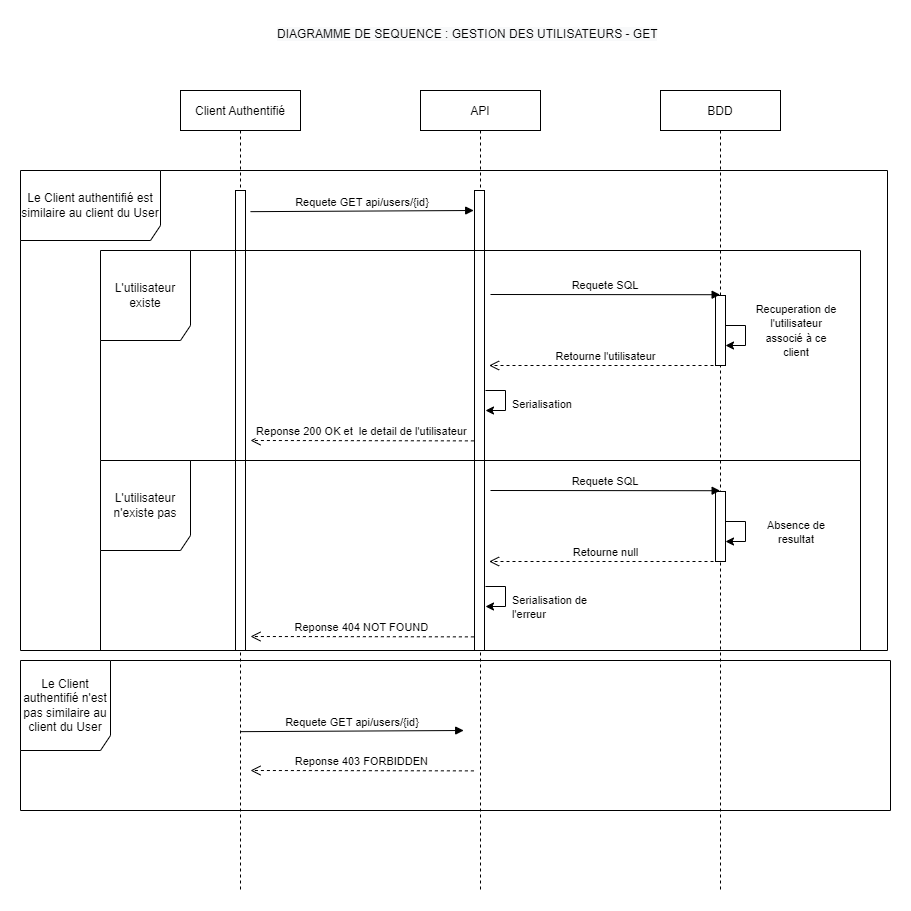

The diagram above was exported from draw.io. Its source (the exported page's mxGraphModel, read from the mxfile embedded in the PNG):
<mxGraphModel dx="2105" dy="547" grid="1" gridSize="10" guides="1" tooltips="1" connect="1" arrows="1" fold="1" page="1" pageScale="1" pageWidth="827" pageHeight="1169" math="0" shadow="0">
  <root>
    <mxCell id="0" />
    <mxCell id="1" parent="0" />
    <mxCell id="r3VbI7DcRhsh8vij_qbS-1" value="Client Authentifié" style="shape=umlLifeline;perimeter=lifelinePerimeter;container=1;collapsible=0;recursiveResize=0;rounded=0;shadow=0;strokeWidth=1;" parent="1" vertex="1">
      <mxGeometry x="120" y="80" width="120" height="800" as="geometry" />
    </mxCell>
    <mxCell id="r3VbI7DcRhsh8vij_qbS-3" value="" style="points=[];perimeter=orthogonalPerimeter;rounded=0;shadow=0;strokeWidth=1;" parent="r3VbI7DcRhsh8vij_qbS-1" vertex="1">
      <mxGeometry x="55" y="100" width="10" height="460" as="geometry" />
    </mxCell>
    <mxCell id="r3VbI7DcRhsh8vij_qbS-4" value="API" style="shape=umlLifeline;perimeter=lifelinePerimeter;container=1;collapsible=0;recursiveResize=0;rounded=0;shadow=0;strokeWidth=1;" parent="1" vertex="1">
      <mxGeometry x="360" y="80" width="120" height="800" as="geometry" />
    </mxCell>
    <mxCell id="r3VbI7DcRhsh8vij_qbS-7" value="" style="points=[];perimeter=orthogonalPerimeter;rounded=0;shadow=0;strokeWidth=1;" parent="r3VbI7DcRhsh8vij_qbS-4" vertex="1">
      <mxGeometry x="54" y="100" width="10" height="460" as="geometry" />
    </mxCell>
    <mxCell id="r3VbI7DcRhsh8vij_qbS-8" value="" style="endArrow=classic;html=1;rounded=0;" parent="r3VbI7DcRhsh8vij_qbS-4" edge="1">
      <mxGeometry width="50" height="50" relative="1" as="geometry">
        <mxPoint x="65" y="300" as="sourcePoint" />
        <mxPoint x="65" y="320" as="targetPoint" />
        <Array as="points">
          <mxPoint x="85" y="300" />
          <mxPoint x="85" y="320" />
        </Array>
      </mxGeometry>
    </mxCell>
    <mxCell id="r3VbI7DcRhsh8vij_qbS-9" value="BDD" style="shape=umlLifeline;perimeter=lifelinePerimeter;container=1;collapsible=0;recursiveResize=0;rounded=0;shadow=0;strokeWidth=1;" parent="1" vertex="1">
      <mxGeometry x="600" y="80" width="120" height="800" as="geometry" />
    </mxCell>
    <mxCell id="r3VbI7DcRhsh8vij_qbS-12" value="&lt;span style=&quot;color: rgb(0 , 0 , 0) ; font-family: &amp;#34;helvetica&amp;#34; ; font-size: 12px ; font-style: normal ; font-weight: 400 ; letter-spacing: normal ; text-align: center ; text-indent: 0px ; text-transform: none ; word-spacing: 0px ; background-color: rgb(248 , 249 , 250) ; display: inline ; float: none&quot;&gt;DIAGRAMME DE SEQUENCE : GESTION DES UTILISATEURS - GET&lt;/span&gt;" style="text;whiteSpace=wrap;html=1;" parent="1" vertex="1">
      <mxGeometry x="215" y="10" width="440" height="30" as="geometry" />
    </mxCell>
    <mxCell id="r3VbI7DcRhsh8vij_qbS-13" value="Le Client authentifié est similaire au client du User" style="shape=umlFrame;whiteSpace=wrap;html=1;width=140;height=70;" parent="1" vertex="1">
      <mxGeometry x="-40" y="160" width="867" height="480" as="geometry" />
    </mxCell>
    <mxCell id="r3VbI7DcRhsh8vij_qbS-20" value="Requete GET api/users/{id}" style="verticalAlign=bottom;endArrow=block;shadow=0;strokeWidth=1;exitX=1.18;exitY=0.233;exitDx=0;exitDy=0;exitPerimeter=0;" parent="1" edge="1">
      <mxGeometry relative="1" as="geometry">
        <mxPoint x="190" y="201.15999999999985" as="sourcePoint" />
        <mxPoint x="413.20000000000005" y="200" as="targetPoint" />
      </mxGeometry>
    </mxCell>
    <mxCell id="r3VbI7DcRhsh8vij_qbS-21" value="" style="points=[];perimeter=orthogonalPerimeter;rounded=0;shadow=0;strokeWidth=1;" parent="1" vertex="1">
      <mxGeometry x="655" y="285" width="10" height="70" as="geometry" />
    </mxCell>
    <mxCell id="r3VbI7DcRhsh8vij_qbS-22" value="" style="endArrow=classic;html=1;rounded=0;" parent="1" edge="1">
      <mxGeometry width="50" height="50" relative="1" as="geometry">
        <mxPoint x="665" y="315" as="sourcePoint" />
        <mxPoint x="665" y="335" as="targetPoint" />
        <Array as="points">
          <mxPoint x="685" y="315" />
          <mxPoint x="685" y="335" />
        </Array>
      </mxGeometry>
    </mxCell>
    <mxCell id="r3VbI7DcRhsh8vij_qbS-23" value="&lt;div style=&quot;text-align: center&quot;&gt;&lt;font face=&quot;helvetica&quot;&gt;&lt;span style=&quot;font-size: 11px ; background-color: rgb(255 , 255 , 255)&quot;&gt;Recuperation de l'utilisateur associé à ce client&lt;/span&gt;&lt;/font&gt;&lt;/div&gt;" style="text;whiteSpace=wrap;html=1;" parent="1" vertex="1">
      <mxGeometry x="690" y="285" width="90" height="30" as="geometry" />
    </mxCell>
    <mxCell id="r3VbI7DcRhsh8vij_qbS-24" value="Requete SQL" style="verticalAlign=bottom;endArrow=block;shadow=0;strokeWidth=1;entryX=0.497;entryY=0.182;entryDx=0;entryDy=0;entryPerimeter=0;" parent="1" edge="1">
      <mxGeometry relative="1" as="geometry">
        <mxPoint x="430" y="284" as="sourcePoint" />
        <mxPoint x="659.6400000000001" y="284.22" as="targetPoint" />
      </mxGeometry>
    </mxCell>
    <mxCell id="r3VbI7DcRhsh8vij_qbS-25" value="&lt;span style=&quot;color: rgb(0 , 0 , 0) ; font-family: &amp;#34;helvetica&amp;#34; ; font-size: 11px ; font-style: normal ; font-weight: 400 ; letter-spacing: normal ; text-align: center ; text-indent: 0px ; text-transform: none ; word-spacing: 0px ; background-color: rgb(255 , 255 , 255) ; display: inline ; float: none&quot;&gt;Serialisation&lt;/span&gt;" style="text;whiteSpace=wrap;html=1;" parent="1" vertex="1">
      <mxGeometry x="450" y="380" width="100" height="30" as="geometry" />
    </mxCell>
    <mxCell id="r3VbI7DcRhsh8vij_qbS-26" value="Retourne l'utilisateur " style="verticalAlign=bottom;endArrow=open;dashed=1;endSize=8;shadow=0;strokeWidth=1;" parent="1" edge="1">
      <mxGeometry relative="1" as="geometry">
        <mxPoint x="428.5999999999999" y="355" as="targetPoint" />
        <mxPoint x="665" y="355" as="sourcePoint" />
      </mxGeometry>
    </mxCell>
    <mxCell id="r3VbI7DcRhsh8vij_qbS-27" value="Reponse 200 OK et  le detail de l'utilisateur" style="verticalAlign=bottom;endArrow=open;dashed=1;endSize=8;shadow=0;strokeWidth=1;exitX=0.14;exitY=0.239;exitDx=0;exitDy=0;exitPerimeter=0;" parent="1" edge="1">
      <mxGeometry relative="1" as="geometry">
        <mxPoint x="190" y="430" as="targetPoint" />
        <mxPoint x="413.4000000000001" y="430.3800000000001" as="sourcePoint" />
      </mxGeometry>
    </mxCell>
    <mxCell id="r3VbI7DcRhsh8vij_qbS-28" value="" style="endArrow=classic;html=1;rounded=0;" parent="1" edge="1">
      <mxGeometry width="50" height="50" relative="1" as="geometry">
        <mxPoint x="425" y="576" as="sourcePoint" />
        <mxPoint x="425" y="596" as="targetPoint" />
        <Array as="points">
          <mxPoint x="445" y="576" />
          <mxPoint x="445" y="596" />
        </Array>
      </mxGeometry>
    </mxCell>
    <mxCell id="r3VbI7DcRhsh8vij_qbS-29" value="" style="points=[];perimeter=orthogonalPerimeter;rounded=0;shadow=0;strokeWidth=1;" parent="1" vertex="1">
      <mxGeometry x="655" y="481" width="10" height="70" as="geometry" />
    </mxCell>
    <mxCell id="r3VbI7DcRhsh8vij_qbS-30" value="" style="endArrow=classic;html=1;rounded=0;" parent="1" edge="1">
      <mxGeometry width="50" height="50" relative="1" as="geometry">
        <mxPoint x="665" y="511" as="sourcePoint" />
        <mxPoint x="665" y="531" as="targetPoint" />
        <Array as="points">
          <mxPoint x="685" y="511" />
          <mxPoint x="685" y="531" />
        </Array>
      </mxGeometry>
    </mxCell>
    <mxCell id="r3VbI7DcRhsh8vij_qbS-31" value="&lt;div style=&quot;text-align: center&quot;&gt;&lt;font face=&quot;helvetica&quot;&gt;&lt;span style=&quot;font-size: 11px ; background-color: rgb(255 , 255 , 255)&quot;&gt;Absence de resultat&lt;/span&gt;&lt;/font&gt;&lt;/div&gt;" style="text;whiteSpace=wrap;html=1;" parent="1" vertex="1">
      <mxGeometry x="690" y="501" width="90" height="30" as="geometry" />
    </mxCell>
    <mxCell id="r3VbI7DcRhsh8vij_qbS-32" value="Requete SQL" style="verticalAlign=bottom;endArrow=block;shadow=0;strokeWidth=1;entryX=0.497;entryY=0.182;entryDx=0;entryDy=0;entryPerimeter=0;" parent="1" edge="1">
      <mxGeometry relative="1" as="geometry">
        <mxPoint x="430" y="480" as="sourcePoint" />
        <mxPoint x="659.6400000000001" y="480.22" as="targetPoint" />
      </mxGeometry>
    </mxCell>
    <mxCell id="r3VbI7DcRhsh8vij_qbS-33" value="&lt;span style=&quot;color: rgb(0 , 0 , 0) ; font-family: &amp;#34;helvetica&amp;#34; ; font-size: 11px ; font-style: normal ; font-weight: 400 ; letter-spacing: normal ; text-align: center ; text-indent: 0px ; text-transform: none ; word-spacing: 0px ; background-color: rgb(255 , 255 , 255) ; display: inline ; float: none&quot;&gt;Serialisation de l'erreur&lt;/span&gt;" style="text;whiteSpace=wrap;html=1;" parent="1" vertex="1">
      <mxGeometry x="450" y="576" width="100" height="30" as="geometry" />
    </mxCell>
    <mxCell id="r3VbI7DcRhsh8vij_qbS-34" value="Retourne null " style="verticalAlign=bottom;endArrow=open;dashed=1;endSize=8;shadow=0;strokeWidth=1;" parent="1" edge="1">
      <mxGeometry relative="1" as="geometry">
        <mxPoint x="428.5999999999999" y="551" as="targetPoint" />
        <mxPoint x="665" y="551" as="sourcePoint" />
      </mxGeometry>
    </mxCell>
    <mxCell id="r3VbI7DcRhsh8vij_qbS-35" value="Reponse 404 NOT FOUND" style="verticalAlign=bottom;endArrow=open;dashed=1;endSize=8;shadow=0;strokeWidth=1;exitX=0.14;exitY=0.239;exitDx=0;exitDy=0;exitPerimeter=0;" parent="1" edge="1">
      <mxGeometry relative="1" as="geometry">
        <mxPoint x="190" y="626" as="targetPoint" />
        <mxPoint x="413.4000000000001" y="626.3800000000001" as="sourcePoint" />
      </mxGeometry>
    </mxCell>
    <mxCell id="r3VbI7DcRhsh8vij_qbS-36" value="Le Client authentifié n'est pas similaire au client du User" style="shape=umlFrame;whiteSpace=wrap;html=1;width=90;height=90;" parent="1" vertex="1">
      <mxGeometry x="-40" y="650" width="870" height="150" as="geometry" />
    </mxCell>
    <mxCell id="r3VbI7DcRhsh8vij_qbS-37" value="L'utilisateur existe" style="shape=umlFrame;whiteSpace=wrap;html=1;width=90;height=90;" parent="1" vertex="1">
      <mxGeometry x="40" y="240" width="760" height="210" as="geometry" />
    </mxCell>
    <mxCell id="r3VbI7DcRhsh8vij_qbS-38" value="L'utilisateur n'existe pas" style="shape=umlFrame;whiteSpace=wrap;html=1;width=90;height=90;" parent="1" vertex="1">
      <mxGeometry x="40" y="450" width="760" height="190" as="geometry" />
    </mxCell>
    <mxCell id="r3VbI7DcRhsh8vij_qbS-39" value="Requete GET api/users/{id}" style="verticalAlign=bottom;endArrow=block;shadow=0;strokeWidth=1;exitX=1.18;exitY=0.233;exitDx=0;exitDy=0;exitPerimeter=0;" parent="1" edge="1">
      <mxGeometry relative="1" as="geometry">
        <mxPoint x="180" y="721.16" as="sourcePoint" />
        <mxPoint x="403.1999999999998" y="720" as="targetPoint" />
      </mxGeometry>
    </mxCell>
    <mxCell id="r3VbI7DcRhsh8vij_qbS-40" value="Reponse 403 FORBIDDEN" style="verticalAlign=bottom;endArrow=open;dashed=1;endSize=8;shadow=0;strokeWidth=1;exitX=0.14;exitY=0.239;exitDx=0;exitDy=0;exitPerimeter=0;" parent="1" edge="1">
      <mxGeometry relative="1" as="geometry">
        <mxPoint x="190" y="760" as="targetPoint" />
        <mxPoint x="413.4000000000001" y="760.3800000000001" as="sourcePoint" />
      </mxGeometry>
    </mxCell>
  </root>
</mxGraphModel>